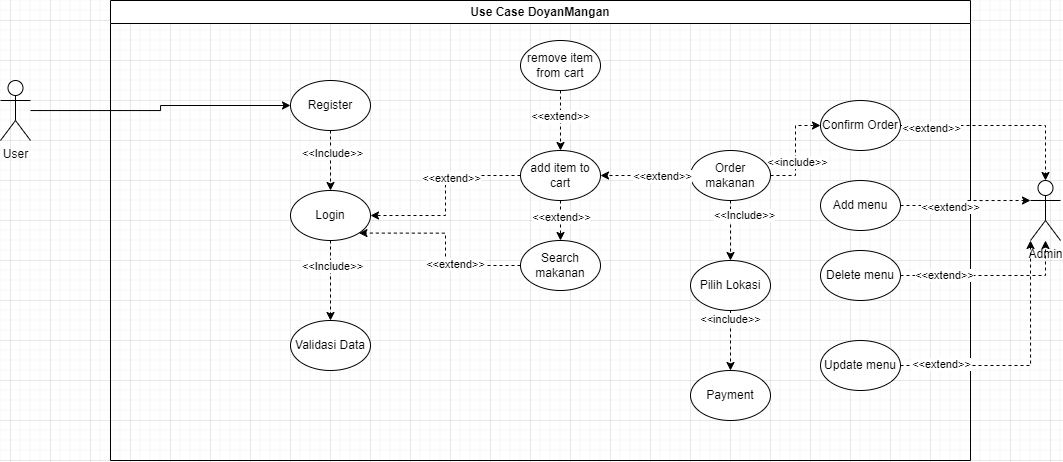

The diagram above was exported from draw.io. Its source (the exported page's mxGraphModel, read from the mxfile embedded in the PNG):
<mxGraphModel dx="1235" dy="709" grid="1" gridSize="10" guides="1" tooltips="1" connect="1" arrows="1" fold="1" page="1" pageScale="1" pageWidth="3300" pageHeight="4681" math="0" shadow="0">
  <root>
    <mxCell id="0" />
    <mxCell id="1" parent="0" />
    <mxCell id="UcySRQx9UdQG7zDI_ASm-2" value="Use Case DoyanMangan" style="swimlane;whiteSpace=wrap;html=1;" vertex="1" parent="1">
      <mxGeometry x="420" y="140" width="860" height="460" as="geometry" />
    </mxCell>
    <mxCell id="UcySRQx9UdQG7zDI_ASm-10" value="" style="edgeStyle=orthogonalEdgeStyle;rounded=0;orthogonalLoop=1;jettySize=auto;html=1;dashed=1;" edge="1" parent="UcySRQx9UdQG7zDI_ASm-2" source="UcySRQx9UdQG7zDI_ASm-7" target="UcySRQx9UdQG7zDI_ASm-9">
      <mxGeometry relative="1" as="geometry" />
    </mxCell>
    <mxCell id="UcySRQx9UdQG7zDI_ASm-11" value="&amp;lt;&amp;lt;Include&amp;gt;&amp;gt;" style="edgeLabel;html=1;align=center;verticalAlign=middle;resizable=0;points=[];" vertex="1" connectable="0" parent="UcySRQx9UdQG7zDI_ASm-10">
      <mxGeometry x="-0.2544" y="1" relative="1" as="geometry">
        <mxPoint as="offset" />
      </mxGeometry>
    </mxCell>
    <mxCell id="UcySRQx9UdQG7zDI_ASm-7" value="Register" style="ellipse;whiteSpace=wrap;html=1;" vertex="1" parent="UcySRQx9UdQG7zDI_ASm-2">
      <mxGeometry x="180" y="80" width="80" height="50" as="geometry" />
    </mxCell>
    <mxCell id="UcySRQx9UdQG7zDI_ASm-15" value="" style="edgeStyle=orthogonalEdgeStyle;rounded=0;orthogonalLoop=1;jettySize=auto;html=1;dashed=1;" edge="1" parent="UcySRQx9UdQG7zDI_ASm-2" source="UcySRQx9UdQG7zDI_ASm-9" target="UcySRQx9UdQG7zDI_ASm-14">
      <mxGeometry relative="1" as="geometry" />
    </mxCell>
    <mxCell id="UcySRQx9UdQG7zDI_ASm-16" value="&amp;lt;&amp;lt;Include&amp;gt;&amp;gt;" style="edgeLabel;html=1;align=center;verticalAlign=middle;resizable=0;points=[];" vertex="1" connectable="0" parent="UcySRQx9UdQG7zDI_ASm-15">
      <mxGeometry x="-0.3414" y="1" relative="1" as="geometry">
        <mxPoint as="offset" />
      </mxGeometry>
    </mxCell>
    <mxCell id="UcySRQx9UdQG7zDI_ASm-24" value="" style="edgeStyle=orthogonalEdgeStyle;rounded=0;orthogonalLoop=1;jettySize=auto;html=1;fontStyle=2;dashed=1;" edge="1" parent="UcySRQx9UdQG7zDI_ASm-2" source="UcySRQx9UdQG7zDI_ASm-23" target="UcySRQx9UdQG7zDI_ASm-9">
      <mxGeometry relative="1" as="geometry" />
    </mxCell>
    <mxCell id="UcySRQx9UdQG7zDI_ASm-26" value="&amp;lt;&amp;lt;extend&amp;gt;&amp;gt;" style="edgeLabel;html=1;align=center;verticalAlign=middle;resizable=0;points=[];" vertex="1" connectable="0" parent="UcySRQx9UdQG7zDI_ASm-24">
      <mxGeometry x="-0.2724" y="2" relative="1" as="geometry">
        <mxPoint as="offset" />
      </mxGeometry>
    </mxCell>
    <mxCell id="UcySRQx9UdQG7zDI_ASm-9" value="Login" style="ellipse;whiteSpace=wrap;html=1;" vertex="1" parent="UcySRQx9UdQG7zDI_ASm-2">
      <mxGeometry x="180" y="190" width="80" height="50" as="geometry" />
    </mxCell>
    <mxCell id="UcySRQx9UdQG7zDI_ASm-14" value="Validasi Data" style="ellipse;whiteSpace=wrap;html=1;" vertex="1" parent="UcySRQx9UdQG7zDI_ASm-2">
      <mxGeometry x="180" y="320" width="80" height="50" as="geometry" />
    </mxCell>
    <mxCell id="UcySRQx9UdQG7zDI_ASm-49" style="edgeStyle=orthogonalEdgeStyle;rounded=0;orthogonalLoop=1;jettySize=auto;html=1;entryX=0;entryY=0.5;entryDx=0;entryDy=0;dashed=1;" edge="1" parent="UcySRQx9UdQG7zDI_ASm-2" source="UcySRQx9UdQG7zDI_ASm-17" target="UcySRQx9UdQG7zDI_ASm-46">
      <mxGeometry relative="1" as="geometry" />
    </mxCell>
    <mxCell id="UcySRQx9UdQG7zDI_ASm-51" value="&amp;lt;&amp;lt;include&amp;gt;&amp;gt;" style="edgeLabel;html=1;align=center;verticalAlign=middle;resizable=0;points=[];" vertex="1" connectable="0" parent="UcySRQx9UdQG7zDI_ASm-49">
      <mxGeometry x="-0.22" y="-1" relative="1" as="geometry">
        <mxPoint as="offset" />
      </mxGeometry>
    </mxCell>
    <mxCell id="UcySRQx9UdQG7zDI_ASm-17" value="Order makanan" style="ellipse;whiteSpace=wrap;html=1;" vertex="1" parent="UcySRQx9UdQG7zDI_ASm-2">
      <mxGeometry x="580" y="150" width="80" height="50" as="geometry" />
    </mxCell>
    <mxCell id="UcySRQx9UdQG7zDI_ASm-19" value="Payment" style="ellipse;whiteSpace=wrap;html=1;" vertex="1" parent="UcySRQx9UdQG7zDI_ASm-2">
      <mxGeometry x="580" y="370" width="80" height="50" as="geometry" />
    </mxCell>
    <mxCell id="UcySRQx9UdQG7zDI_ASm-25" style="edgeStyle=orthogonalEdgeStyle;rounded=0;orthogonalLoop=1;jettySize=auto;html=1;exitX=0;exitY=0.5;exitDx=0;exitDy=0;dashed=1;" edge="1" parent="UcySRQx9UdQG7zDI_ASm-2" source="UcySRQx9UdQG7zDI_ASm-17" target="UcySRQx9UdQG7zDI_ASm-23">
      <mxGeometry relative="1" as="geometry" />
    </mxCell>
    <mxCell id="UcySRQx9UdQG7zDI_ASm-27" value="&amp;lt;&amp;lt;extend&amp;gt;&amp;gt;" style="edgeLabel;html=1;align=center;verticalAlign=middle;resizable=0;points=[];" vertex="1" connectable="0" parent="UcySRQx9UdQG7zDI_ASm-25">
      <mxGeometry x="-0.3683" relative="1" as="geometry">
        <mxPoint as="offset" />
      </mxGeometry>
    </mxCell>
    <mxCell id="UcySRQx9UdQG7zDI_ASm-29" value="" style="edgeStyle=orthogonalEdgeStyle;rounded=0;orthogonalLoop=1;jettySize=auto;html=1;dashed=1;" edge="1" parent="UcySRQx9UdQG7zDI_ASm-2" source="UcySRQx9UdQG7zDI_ASm-28" target="UcySRQx9UdQG7zDI_ASm-23">
      <mxGeometry relative="1" as="geometry" />
    </mxCell>
    <mxCell id="UcySRQx9UdQG7zDI_ASm-30" value="&amp;lt;&amp;lt;extend&amp;gt;&amp;gt;" style="edgeLabel;html=1;align=center;verticalAlign=middle;resizable=0;points=[];" vertex="1" connectable="0" parent="UcySRQx9UdQG7zDI_ASm-29">
      <mxGeometry x="-0.1554" y="-1" relative="1" as="geometry">
        <mxPoint as="offset" />
      </mxGeometry>
    </mxCell>
    <mxCell id="UcySRQx9UdQG7zDI_ASm-23" value="add item to cart" style="ellipse;whiteSpace=wrap;html=1;" vertex="1" parent="UcySRQx9UdQG7zDI_ASm-2">
      <mxGeometry x="410" y="150" width="80" height="50" as="geometry" />
    </mxCell>
    <mxCell id="UcySRQx9UdQG7zDI_ASm-28" value="remove item from cart" style="ellipse;whiteSpace=wrap;html=1;" vertex="1" parent="UcySRQx9UdQG7zDI_ASm-2">
      <mxGeometry x="410" y="40" width="80" height="50" as="geometry" />
    </mxCell>
    <mxCell id="UcySRQx9UdQG7zDI_ASm-32" style="edgeStyle=orthogonalEdgeStyle;rounded=0;orthogonalLoop=1;jettySize=auto;html=1;entryX=1;entryY=1;entryDx=0;entryDy=0;dashed=1;" edge="1" parent="UcySRQx9UdQG7zDI_ASm-2" source="UcySRQx9UdQG7zDI_ASm-31" target="UcySRQx9UdQG7zDI_ASm-9">
      <mxGeometry relative="1" as="geometry" />
    </mxCell>
    <mxCell id="UcySRQx9UdQG7zDI_ASm-33" value="&amp;lt;&amp;lt;extend&amp;gt;&amp;gt;" style="edgeLabel;html=1;align=center;verticalAlign=middle;resizable=0;points=[];" vertex="1" connectable="0" parent="UcySRQx9UdQG7zDI_ASm-32">
      <mxGeometry x="-0.3211" y="-2" relative="1" as="geometry">
        <mxPoint as="offset" />
      </mxGeometry>
    </mxCell>
    <mxCell id="UcySRQx9UdQG7zDI_ASm-34" value="" style="edgeStyle=orthogonalEdgeStyle;rounded=0;orthogonalLoop=1;jettySize=auto;html=1;dashed=1;" edge="1" parent="UcySRQx9UdQG7zDI_ASm-2" source="UcySRQx9UdQG7zDI_ASm-23" target="UcySRQx9UdQG7zDI_ASm-31">
      <mxGeometry relative="1" as="geometry" />
    </mxCell>
    <mxCell id="UcySRQx9UdQG7zDI_ASm-35" value="&amp;lt;&amp;lt;extend&amp;gt;&amp;gt;" style="edgeLabel;html=1;align=center;verticalAlign=middle;resizable=0;points=[];" vertex="1" connectable="0" parent="UcySRQx9UdQG7zDI_ASm-34">
      <mxGeometry x="-0.1586" relative="1" as="geometry">
        <mxPoint as="offset" />
      </mxGeometry>
    </mxCell>
    <mxCell id="UcySRQx9UdQG7zDI_ASm-31" value="Search makanan" style="ellipse;whiteSpace=wrap;html=1;" vertex="1" parent="UcySRQx9UdQG7zDI_ASm-2">
      <mxGeometry x="410" y="240" width="80" height="50" as="geometry" />
    </mxCell>
    <mxCell id="UcySRQx9UdQG7zDI_ASm-42" value="" style="edgeStyle=orthogonalEdgeStyle;rounded=0;orthogonalLoop=1;jettySize=auto;html=1;dashed=1;" edge="1" parent="UcySRQx9UdQG7zDI_ASm-2" source="UcySRQx9UdQG7zDI_ASm-36" target="UcySRQx9UdQG7zDI_ASm-19">
      <mxGeometry relative="1" as="geometry" />
    </mxCell>
    <mxCell id="UcySRQx9UdQG7zDI_ASm-43" value="&amp;lt;&amp;lt;include&amp;gt;&amp;gt;" style="edgeLabel;html=1;align=center;verticalAlign=middle;resizable=0;points=[];" vertex="1" connectable="0" parent="UcySRQx9UdQG7zDI_ASm-42">
      <mxGeometry x="-0.7429" y="-1" relative="1" as="geometry">
        <mxPoint as="offset" />
      </mxGeometry>
    </mxCell>
    <mxCell id="UcySRQx9UdQG7zDI_ASm-36" value="Pilih Lokasi" style="ellipse;whiteSpace=wrap;html=1;" vertex="1" parent="UcySRQx9UdQG7zDI_ASm-2">
      <mxGeometry x="580" y="260" width="80" height="50" as="geometry" />
    </mxCell>
    <mxCell id="UcySRQx9UdQG7zDI_ASm-39" value="" style="edgeStyle=orthogonalEdgeStyle;rounded=0;orthogonalLoop=1;jettySize=auto;html=1;dashed=1;exitX=0.5;exitY=1;exitDx=0;exitDy=0;entryX=0.5;entryY=0;entryDx=0;entryDy=0;" edge="1" parent="UcySRQx9UdQG7zDI_ASm-2" source="UcySRQx9UdQG7zDI_ASm-17" target="UcySRQx9UdQG7zDI_ASm-36">
      <mxGeometry relative="1" as="geometry">
        <mxPoint x="640" y="220" as="sourcePoint" />
        <mxPoint x="640" y="310" as="targetPoint" />
        <Array as="points">
          <mxPoint x="620" y="240" />
        </Array>
      </mxGeometry>
    </mxCell>
    <mxCell id="UcySRQx9UdQG7zDI_ASm-40" value="&amp;lt;&amp;lt;Include&amp;gt;&amp;gt;" style="edgeLabel;html=1;align=center;verticalAlign=middle;resizable=0;points=[];" vertex="1" connectable="0" parent="UcySRQx9UdQG7zDI_ASm-39">
      <mxGeometry x="-0.4466" y="-2" relative="1" as="geometry">
        <mxPoint x="15" y="-2" as="offset" />
      </mxGeometry>
    </mxCell>
    <mxCell id="UcySRQx9UdQG7zDI_ASm-46" value="Confirm Order" style="ellipse;whiteSpace=wrap;html=1;" vertex="1" parent="UcySRQx9UdQG7zDI_ASm-2">
      <mxGeometry x="710" y="100" width="80" height="50" as="geometry" />
    </mxCell>
    <mxCell id="UcySRQx9UdQG7zDI_ASm-52" value="Update menu" style="ellipse;whiteSpace=wrap;html=1;" vertex="1" parent="UcySRQx9UdQG7zDI_ASm-2">
      <mxGeometry x="710" y="340" width="80" height="50" as="geometry" />
    </mxCell>
    <mxCell id="UcySRQx9UdQG7zDI_ASm-53" value="Add menu" style="ellipse;whiteSpace=wrap;html=1;" vertex="1" parent="UcySRQx9UdQG7zDI_ASm-2">
      <mxGeometry x="710" y="180" width="80" height="50" as="geometry" />
    </mxCell>
    <mxCell id="UcySRQx9UdQG7zDI_ASm-54" value="Delete menu" style="ellipse;whiteSpace=wrap;html=1;" vertex="1" parent="UcySRQx9UdQG7zDI_ASm-2">
      <mxGeometry x="710" y="250" width="80" height="50" as="geometry" />
    </mxCell>
    <mxCell id="UcySRQx9UdQG7zDI_ASm-8" style="edgeStyle=orthogonalEdgeStyle;rounded=0;orthogonalLoop=1;jettySize=auto;html=1;entryX=0;entryY=0.5;entryDx=0;entryDy=0;" edge="1" parent="1" source="UcySRQx9UdQG7zDI_ASm-3" target="UcySRQx9UdQG7zDI_ASm-7">
      <mxGeometry relative="1" as="geometry" />
    </mxCell>
    <mxCell id="UcySRQx9UdQG7zDI_ASm-3" value="User" style="shape=umlActor;verticalLabelPosition=bottom;verticalAlign=top;html=1;outlineConnect=0;" vertex="1" parent="1">
      <mxGeometry x="310" y="220" width="30" height="60" as="geometry" />
    </mxCell>
    <mxCell id="UcySRQx9UdQG7zDI_ASm-44" value="Admin" style="shape=umlActor;verticalLabelPosition=bottom;verticalAlign=top;html=1;outlineConnect=0;" vertex="1" parent="1">
      <mxGeometry x="1340" y="320" width="30" height="60" as="geometry" />
    </mxCell>
    <mxCell id="UcySRQx9UdQG7zDI_ASm-48" style="edgeStyle=orthogonalEdgeStyle;rounded=0;orthogonalLoop=1;jettySize=auto;html=1;dashed=1;" edge="1" parent="1" source="UcySRQx9UdQG7zDI_ASm-46" target="UcySRQx9UdQG7zDI_ASm-44">
      <mxGeometry relative="1" as="geometry" />
    </mxCell>
    <mxCell id="UcySRQx9UdQG7zDI_ASm-50" value="&amp;lt;&amp;lt;extend&amp;gt;&amp;gt;" style="edgeLabel;html=1;align=center;verticalAlign=middle;resizable=0;points=[];" vertex="1" connectable="0" parent="UcySRQx9UdQG7zDI_ASm-48">
      <mxGeometry x="-0.6941" y="-2" relative="1" as="geometry">
        <mxPoint as="offset" />
      </mxGeometry>
    </mxCell>
    <mxCell id="UcySRQx9UdQG7zDI_ASm-55" style="edgeStyle=orthogonalEdgeStyle;rounded=0;orthogonalLoop=1;jettySize=auto;html=1;entryX=0;entryY=0.3333333333333333;entryDx=0;entryDy=0;entryPerimeter=0;dashed=1;" edge="1" parent="1" source="UcySRQx9UdQG7zDI_ASm-53" target="UcySRQx9UdQG7zDI_ASm-44">
      <mxGeometry relative="1" as="geometry" />
    </mxCell>
    <mxCell id="UcySRQx9UdQG7zDI_ASm-58" value="&amp;lt;&amp;lt;extend&amp;gt;&amp;gt;" style="edgeLabel;html=1;align=center;verticalAlign=middle;resizable=0;points=[];" vertex="1" connectable="0" parent="UcySRQx9UdQG7zDI_ASm-55">
      <mxGeometry x="-0.271" y="-1" relative="1" as="geometry">
        <mxPoint as="offset" />
      </mxGeometry>
    </mxCell>
    <mxCell id="UcySRQx9UdQG7zDI_ASm-56" style="edgeStyle=orthogonalEdgeStyle;rounded=0;orthogonalLoop=1;jettySize=auto;html=1;dashed=1;" edge="1" parent="1" source="UcySRQx9UdQG7zDI_ASm-54" target="UcySRQx9UdQG7zDI_ASm-44">
      <mxGeometry relative="1" as="geometry" />
    </mxCell>
    <mxCell id="UcySRQx9UdQG7zDI_ASm-59" value="&amp;lt;&amp;lt;extend&amp;gt;&amp;gt;" style="edgeLabel;html=1;align=center;verticalAlign=middle;resizable=0;points=[];" vertex="1" connectable="0" parent="UcySRQx9UdQG7zDI_ASm-56">
      <mxGeometry x="-0.5169" y="1" relative="1" as="geometry">
        <mxPoint as="offset" />
      </mxGeometry>
    </mxCell>
    <mxCell id="UcySRQx9UdQG7zDI_ASm-57" style="edgeStyle=orthogonalEdgeStyle;rounded=0;orthogonalLoop=1;jettySize=auto;html=1;entryX=0;entryY=1;entryDx=0;entryDy=0;entryPerimeter=0;dashed=1;" edge="1" parent="1" source="UcySRQx9UdQG7zDI_ASm-52" target="UcySRQx9UdQG7zDI_ASm-44">
      <mxGeometry relative="1" as="geometry">
        <mxPoint x="1310" y="380" as="targetPoint" />
      </mxGeometry>
    </mxCell>
    <mxCell id="UcySRQx9UdQG7zDI_ASm-60" value="&amp;lt;&amp;lt;extend&amp;gt;&amp;gt;" style="edgeLabel;html=1;align=center;verticalAlign=middle;resizable=0;points=[];" vertex="1" connectable="0" parent="UcySRQx9UdQG7zDI_ASm-57">
      <mxGeometry x="-0.6858" y="2" relative="1" as="geometry">
        <mxPoint as="offset" />
      </mxGeometry>
    </mxCell>
  </root>
</mxGraphModel>